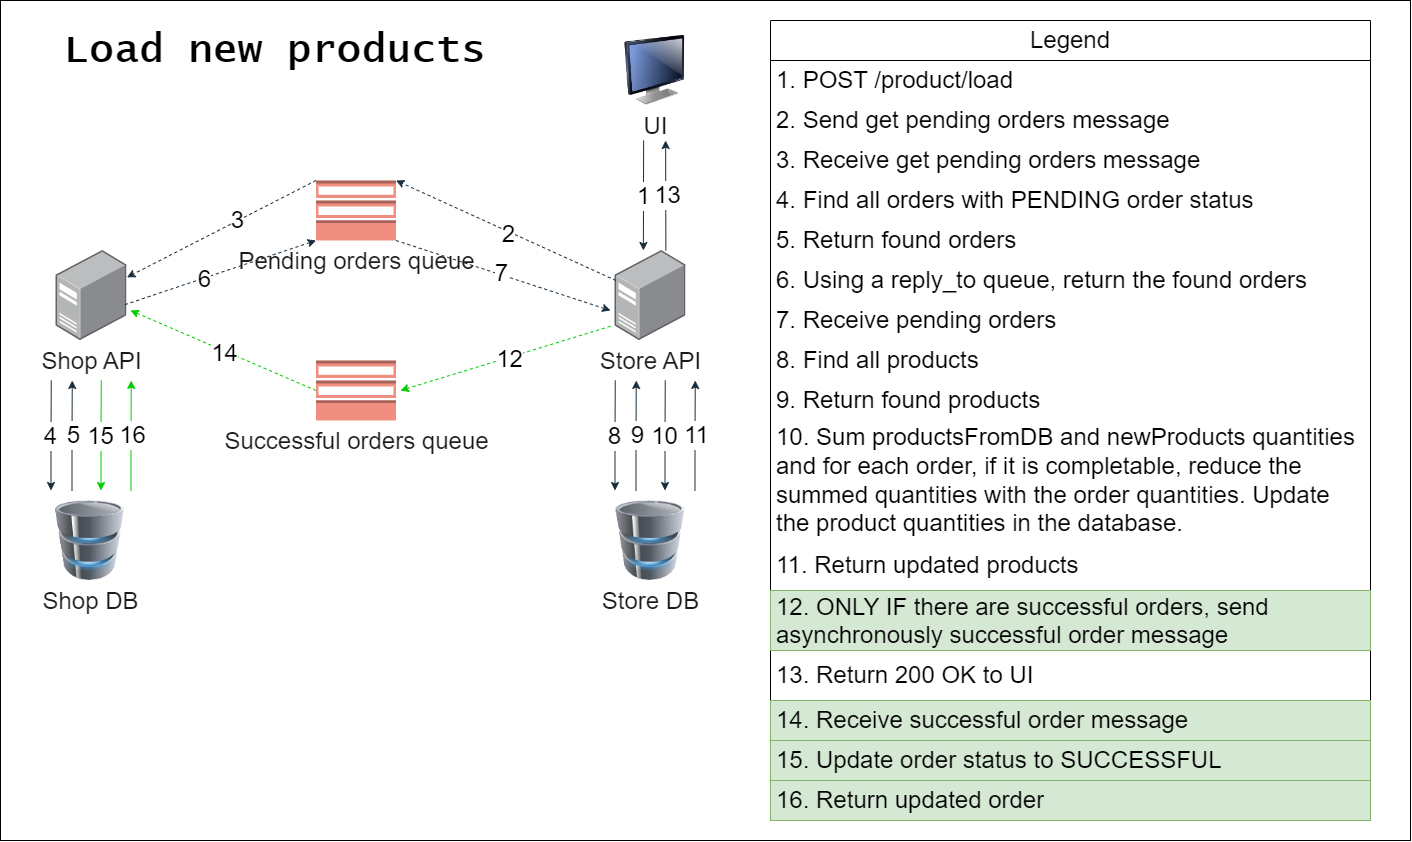

The diagram above was exported from draw.io. Its source (the exported page's mxGraphModel, read from the mxfile embedded in the PNG):
<mxGraphModel dx="1669" dy="674" grid="1" gridSize="10" guides="1" tooltips="1" connect="1" arrows="1" fold="1" page="1" pageScale="1" pageWidth="3300" pageHeight="4681" math="0" shadow="0">
  <root>
    <mxCell id="0" />
    <mxCell id="1" parent="0" />
    <mxCell id="2" value="" style="rounded=0;whiteSpace=wrap;html=1;" vertex="1" parent="1">
      <mxGeometry y="2200" width="1410" height="840" as="geometry" />
    </mxCell>
    <mxCell id="3" value="&lt;h1&gt;&lt;font style=&quot;font-size: 40px;&quot; face=&quot;Lucida Console&quot;&gt;Load new products&lt;/font&gt;&lt;br&gt;&lt;/h1&gt;" style="text;html=1;strokeColor=none;fillColor=none;spacing=5;spacingTop=-20;whiteSpace=wrap;overflow=hidden;rounded=0;" vertex="1" parent="1">
      <mxGeometry x="58.5" y="2220" width="461.5" height="100" as="geometry" />
    </mxCell>
    <mxCell id="4" value="&lt;font style=&quot;font-size: 24px;&quot;&gt;Shop API&lt;/font&gt;" style="image;points=[];aspect=fixed;html=1;align=center;shadow=0;dashed=0;image=img/lib/allied_telesis/computer_and_terminals/Server_Desktop.svg;labelBackgroundColor=none;fillColor=#F08E81;strokeColor=#FFFFFF;fontColor=#1A1A1A;" vertex="1" parent="1">
      <mxGeometry x="55.5" y="2450" width="71" height="90" as="geometry" />
    </mxCell>
    <mxCell id="5" value="&lt;font style=&quot;font-size: 24px;&quot;&gt;Store API&lt;/font&gt;" style="image;points=[];aspect=fixed;html=1;align=center;shadow=0;dashed=0;image=img/lib/allied_telesis/computer_and_terminals/Server_Desktop.svg;labelBackgroundColor=none;fillColor=#F08E81;strokeColor=#FFFFFF;fontColor=#1A1A1A;" vertex="1" parent="1">
      <mxGeometry x="614.5" y="2450" width="71" height="90" as="geometry" />
    </mxCell>
    <mxCell id="6" value="&lt;font style=&quot;font-size: 24px;&quot;&gt;Pending orders queue&lt;/font&gt;" style="outlineConnect=0;dashed=0;verticalLabelPosition=bottom;verticalAlign=top;align=center;html=1;shape=mxgraph.aws3.topic_2;fillColor=#F08E81;direction=west;labelBackgroundColor=none;strokeColor=#FFFFFF;fontColor=#1A1A1A;" vertex="1" parent="1">
      <mxGeometry x="315.5" y="2380" width="80" height="60" as="geometry" />
    </mxCell>
    <mxCell id="7" value="" style="html=1;labelBackgroundColor=none;startArrow=none;startFill=0;startSize=6;endArrow=classic;endFill=1;endSize=6;jettySize=auto;orthogonalLoop=1;strokeWidth=1;dashed=1;fontSize=14;rounded=0;strokeColor=#182E3E;fontColor=default;exitX=1;exitY=1;exitDx=0;exitDy=0;exitPerimeter=0;" edge="1" source="6" target="4" parent="1">
      <mxGeometry width="60" height="60" relative="1" as="geometry">
        <mxPoint x="315.5" y="2370" as="sourcePoint" />
        <mxPoint x="165.5" y="2460" as="targetPoint" />
        <Array as="points" />
      </mxGeometry>
    </mxCell>
    <mxCell id="8" value="&lt;font style=&quot;font-size: 24px;&quot;&gt;3&lt;br&gt;&lt;/font&gt;" style="edgeLabel;html=1;align=center;verticalAlign=middle;resizable=0;points=[];" vertex="1" connectable="0" parent="7">
      <mxGeometry x="-0.1683" y="-1" relative="1" as="geometry">
        <mxPoint as="offset" />
      </mxGeometry>
    </mxCell>
    <mxCell id="9" value="" style="html=1;labelBackgroundColor=none;startArrow=none;startFill=0;startSize=6;endArrow=classic;endFill=1;endSize=6;jettySize=auto;orthogonalLoop=1;strokeWidth=1;dashed=1;fontSize=14;rounded=0;exitX=0;exitY=1;exitDx=0;exitDy=0;exitPerimeter=0;strokeColor=#182E3E;fontColor=default;entryX=0;entryY=1;entryDx=0;entryDy=0;entryPerimeter=0;" edge="1" target="6" parent="1">
      <mxGeometry width="60" height="60" relative="1" as="geometry">
        <mxPoint x="615.5" y="2480" as="sourcePoint" />
        <mxPoint x="395.5" y="2370" as="targetPoint" />
        <Array as="points" />
      </mxGeometry>
    </mxCell>
    <mxCell id="10" value="&lt;font style=&quot;font-size: 24px;&quot;&gt;2&lt;/font&gt;" style="edgeLabel;html=1;align=center;verticalAlign=middle;resizable=0;points=[];" vertex="1" connectable="0" parent="9">
      <mxGeometry x="-0.0247" y="2" relative="1" as="geometry">
        <mxPoint as="offset" />
      </mxGeometry>
    </mxCell>
    <mxCell id="11" value="&lt;font style=&quot;font-size: 24px;&quot;&gt;Shop&amp;nbsp;DB&lt;/font&gt;" style="image;html=1;image=img/lib/clip_art/computers/Database_128x128.png;labelBackgroundColor=none;fillColor=#F08E81;strokeColor=#FFFFFF;fontColor=#1A1A1A;" vertex="1" parent="1">
      <mxGeometry x="49.5" y="2700" width="80" height="80" as="geometry" />
    </mxCell>
    <mxCell id="12" value="&lt;font style=&quot;font-size: 24px;&quot;&gt;Store DB&lt;/font&gt;" style="image;html=1;image=img/lib/clip_art/computers/Database_128x128.png;labelBackgroundColor=none;fillColor=#F08E81;strokeColor=#FFFFFF;fontColor=#1A1A1A;" vertex="1" parent="1">
      <mxGeometry x="610" y="2700" width="80" height="80" as="geometry" />
    </mxCell>
    <mxCell id="13" value="2" style="endArrow=classic;html=1;rounded=0;labelBackgroundColor=none;strokeColor=#182E3E;fontColor=default;" edge="1" parent="1">
      <mxGeometry width="50" height="50" relative="1" as="geometry">
        <mxPoint x="643.13" y="2340" as="sourcePoint" />
        <mxPoint x="642.88" y="2450" as="targetPoint" />
      </mxGeometry>
    </mxCell>
    <mxCell id="14" value="&lt;font style=&quot;font-size: 24px;&quot;&gt;1&lt;br&gt;&lt;/font&gt;" style="edgeLabel;html=1;align=center;verticalAlign=middle;resizable=0;points=[];" vertex="1" connectable="0" parent="13">
      <mxGeometry x="0.0133" y="-1" relative="1" as="geometry">
        <mxPoint as="offset" />
      </mxGeometry>
    </mxCell>
    <mxCell id="15" value="5" style="endArrow=classic;html=1;rounded=0;labelBackgroundColor=none;strokeColor=#182E3E;fontColor=default;" edge="1" parent="1">
      <mxGeometry width="50" height="50" relative="1" as="geometry">
        <mxPoint x="665.38" y="2450" as="sourcePoint" />
        <mxPoint x="665.13" y="2340" as="targetPoint" />
      </mxGeometry>
    </mxCell>
    <mxCell id="16" value="&lt;font style=&quot;font-size: 24px;&quot;&gt;13&lt;br&gt;&lt;/font&gt;" style="edgeLabel;html=1;align=center;verticalAlign=middle;resizable=0;points=[];" vertex="1" connectable="0" parent="15">
      <mxGeometry x="0.0133" y="-1" relative="1" as="geometry">
        <mxPoint as="offset" />
      </mxGeometry>
    </mxCell>
    <mxCell id="17" value="&lt;font style=&quot;font-size: 24px;&quot;&gt;UI&lt;/font&gt;" style="image;html=1;image=img/lib/clip_art/computers/Monitor_128x128.png;labelBackgroundColor=none;fillColor=#F08E81;strokeColor=#FFFFFF;fontColor=#1A1A1A;" vertex="1" parent="1">
      <mxGeometry x="614.5" y="2235" width="80" height="70" as="geometry" />
    </mxCell>
    <mxCell id="18" value="" style="html=1;labelBackgroundColor=none;startArrow=none;startFill=0;startSize=6;endArrow=classic;endFill=1;endSize=6;jettySize=auto;orthogonalLoop=1;strokeWidth=1;dashed=1;fontSize=14;rounded=0;entryX=1;entryY=0;entryDx=0;entryDy=0;entryPerimeter=0;strokeColor=#182E3E;fontColor=default;exitX=0.97;exitY=0.602;exitDx=0;exitDy=0;exitPerimeter=0;" edge="1" source="4" target="6" parent="1">
      <mxGeometry width="60" height="60" relative="1" as="geometry">
        <mxPoint x="326" y="2475" as="sourcePoint" />
        <mxPoint x="137" y="2500" as="targetPoint" />
        <Array as="points" />
      </mxGeometry>
    </mxCell>
    <mxCell id="19" value="&lt;font style=&quot;font-size: 24px;&quot;&gt;6&lt;/font&gt;" style="edgeLabel;html=1;align=center;verticalAlign=middle;resizable=0;points=[];" vertex="1" connectable="0" parent="18">
      <mxGeometry x="-0.1683" y="-1" relative="1" as="geometry">
        <mxPoint as="offset" />
      </mxGeometry>
    </mxCell>
    <mxCell id="20" value="" style="html=1;labelBackgroundColor=none;startArrow=none;startFill=0;startSize=6;endArrow=classic;endFill=1;endSize=6;jettySize=auto;orthogonalLoop=1;strokeWidth=1;dashed=1;fontSize=14;rounded=0;strokeColor=#182E3E;fontColor=default;entryX=0;entryY=0;entryDx=0;entryDy=0;entryPerimeter=0;exitX=0;exitY=0;exitDx=0;exitDy=0;exitPerimeter=0;" edge="1" source="6" parent="1">
      <mxGeometry width="60" height="60" relative="1" as="geometry">
        <mxPoint x="625.5" y="2490" as="sourcePoint" />
        <mxPoint x="610" y="2510" as="targetPoint" />
        <Array as="points" />
      </mxGeometry>
    </mxCell>
    <mxCell id="21" value="&lt;font style=&quot;font-size: 24px;&quot;&gt;7&lt;/font&gt;" style="edgeLabel;html=1;align=center;verticalAlign=middle;resizable=0;points=[];" vertex="1" connectable="0" parent="20">
      <mxGeometry x="-0.0247" y="2" relative="1" as="geometry">
        <mxPoint as="offset" />
      </mxGeometry>
    </mxCell>
    <mxCell id="22" value="2" style="endArrow=classic;html=1;rounded=0;labelBackgroundColor=none;strokeColor=#182E3E;fontColor=default;" edge="1" parent="1">
      <mxGeometry width="50" height="50" relative="1" as="geometry">
        <mxPoint x="614.75" y="2580" as="sourcePoint" />
        <mxPoint x="614.5" y="2690" as="targetPoint" />
        <Array as="points">
          <mxPoint x="614.5" y="2640" />
        </Array>
      </mxGeometry>
    </mxCell>
    <mxCell id="23" value="&lt;font style=&quot;font-size: 24px;&quot;&gt;8&lt;br&gt;&lt;/font&gt;" style="edgeLabel;html=1;align=center;verticalAlign=middle;resizable=0;points=[];" vertex="1" connectable="0" parent="22">
      <mxGeometry x="0.0133" y="-1" relative="1" as="geometry">
        <mxPoint as="offset" />
      </mxGeometry>
    </mxCell>
    <mxCell id="24" value="2" style="endArrow=classic;html=1;rounded=0;labelBackgroundColor=none;strokeColor=#182E3E;fontColor=default;" edge="1" parent="1">
      <mxGeometry width="50" height="50" relative="1" as="geometry">
        <mxPoint x="635.5" y="2690" as="sourcePoint" />
        <mxPoint x="635.75" y="2580" as="targetPoint" />
        <Array as="points">
          <mxPoint x="635.5" y="2640" />
        </Array>
      </mxGeometry>
    </mxCell>
    <mxCell id="25" value="&lt;font style=&quot;font-size: 24px;&quot;&gt;9&lt;br&gt;&lt;/font&gt;" style="edgeLabel;html=1;align=center;verticalAlign=middle;resizable=0;points=[];" vertex="1" connectable="0" parent="24">
      <mxGeometry x="0.0133" y="-1" relative="1" as="geometry">
        <mxPoint as="offset" />
      </mxGeometry>
    </mxCell>
    <mxCell id="26" value="&lt;font style=&quot;font-size: 24px;&quot;&gt;Successful orders queue&lt;/font&gt;" style="outlineConnect=0;dashed=0;verticalLabelPosition=bottom;verticalAlign=top;align=center;html=1;shape=mxgraph.aws3.topic_2;fillColor=#F08E81;direction=west;labelBackgroundColor=none;strokeColor=#FFFFFF;fontColor=#1A1A1A;" vertex="1" parent="1">
      <mxGeometry x="315.5" y="2560" width="80" height="60" as="geometry" />
    </mxCell>
    <mxCell id="27" value="2" style="endArrow=classic;html=1;rounded=0;labelBackgroundColor=none;strokeColor=#182E3E;fontColor=default;" edge="1" parent="1">
      <mxGeometry width="50" height="50" relative="1" as="geometry">
        <mxPoint x="664.75" y="2580" as="sourcePoint" />
        <mxPoint x="664.5" y="2690" as="targetPoint" />
        <Array as="points">
          <mxPoint x="664.5" y="2640" />
        </Array>
      </mxGeometry>
    </mxCell>
    <mxCell id="28" value="&lt;font style=&quot;font-size: 24px;&quot;&gt;10&lt;br&gt;&lt;/font&gt;" style="edgeLabel;html=1;align=center;verticalAlign=middle;resizable=0;points=[];" vertex="1" connectable="0" parent="27">
      <mxGeometry x="0.0133" y="-1" relative="1" as="geometry">
        <mxPoint as="offset" />
      </mxGeometry>
    </mxCell>
    <mxCell id="29" value="2" style="endArrow=classic;html=1;rounded=0;labelBackgroundColor=none;strokeColor=#182E3E;fontColor=default;" edge="1" parent="1">
      <mxGeometry width="50" height="50" relative="1" as="geometry">
        <mxPoint x="694.5" y="2690" as="sourcePoint" />
        <mxPoint x="694.75" y="2580" as="targetPoint" />
        <Array as="points">
          <mxPoint x="694.5" y="2640" />
        </Array>
      </mxGeometry>
    </mxCell>
    <mxCell id="30" value="&lt;font style=&quot;font-size: 24px;&quot;&gt;11&lt;br&gt;&lt;/font&gt;" style="edgeLabel;html=1;align=center;verticalAlign=middle;resizable=0;points=[];" vertex="1" connectable="0" parent="29">
      <mxGeometry x="0.0133" y="-1" relative="1" as="geometry">
        <mxPoint as="offset" />
      </mxGeometry>
    </mxCell>
    <mxCell id="31" value="" style="html=1;labelBackgroundColor=none;startArrow=none;startFill=0;startSize=6;endArrow=classic;endFill=1;endSize=6;jettySize=auto;orthogonalLoop=1;strokeWidth=1;dashed=1;fontSize=14;rounded=0;strokeColor=#00CC00;fontColor=default;exitX=-0.063;exitY=0.842;exitDx=0;exitDy=0;exitPerimeter=0;" edge="1" source="5" parent="1">
      <mxGeometry width="60" height="60" relative="1" as="geometry">
        <mxPoint x="500" y="2570" as="sourcePoint" />
        <mxPoint x="400" y="2590" as="targetPoint" />
        <Array as="points" />
      </mxGeometry>
    </mxCell>
    <mxCell id="32" value="&lt;font style=&quot;font-size: 24px;&quot;&gt;12&lt;/font&gt;" style="edgeLabel;html=1;align=center;verticalAlign=middle;resizable=0;points=[];" vertex="1" connectable="0" parent="31">
      <mxGeometry x="-0.0247" y="2" relative="1" as="geometry">
        <mxPoint as="offset" />
      </mxGeometry>
    </mxCell>
    <mxCell id="33" value="" style="html=1;labelBackgroundColor=none;startArrow=none;startFill=0;startSize=6;endArrow=classic;endFill=1;endSize=6;jettySize=auto;orthogonalLoop=1;strokeWidth=1;dashed=1;fontSize=14;rounded=0;strokeColor=#00CC00;fontColor=default;exitX=1;exitY=0.5;exitDx=0;exitDy=0;exitPerimeter=0;" edge="1" source="26" parent="1">
      <mxGeometry width="60" height="60" relative="1" as="geometry">
        <mxPoint x="620" y="2536" as="sourcePoint" />
        <mxPoint x="130" y="2510" as="targetPoint" />
        <Array as="points" />
      </mxGeometry>
    </mxCell>
    <mxCell id="34" value="&lt;font style=&quot;font-size: 24px;&quot;&gt;14&lt;/font&gt;" style="edgeLabel;html=1;align=center;verticalAlign=middle;resizable=0;points=[];" vertex="1" connectable="0" parent="33">
      <mxGeometry x="-0.0247" y="2" relative="1" as="geometry">
        <mxPoint as="offset" />
      </mxGeometry>
    </mxCell>
    <mxCell id="35" value="2" style="endArrow=classic;html=1;rounded=0;labelBackgroundColor=none;strokeColor=#182E3E;fontColor=default;" edge="1" parent="1">
      <mxGeometry width="50" height="50" relative="1" as="geometry">
        <mxPoint x="50.75" y="2580" as="sourcePoint" />
        <mxPoint x="50.5" y="2690" as="targetPoint" />
        <Array as="points">
          <mxPoint x="50.5" y="2640" />
        </Array>
      </mxGeometry>
    </mxCell>
    <mxCell id="36" value="&lt;font style=&quot;font-size: 24px;&quot;&gt;4&lt;br&gt;&lt;/font&gt;" style="edgeLabel;html=1;align=center;verticalAlign=middle;resizable=0;points=[];" vertex="1" connectable="0" parent="35">
      <mxGeometry x="0.0133" y="-1" relative="1" as="geometry">
        <mxPoint as="offset" />
      </mxGeometry>
    </mxCell>
    <mxCell id="37" value="2" style="endArrow=classic;html=1;rounded=0;labelBackgroundColor=none;strokeColor=#182E3E;fontColor=default;" edge="1" parent="1">
      <mxGeometry width="50" height="50" relative="1" as="geometry">
        <mxPoint x="71.5" y="2690" as="sourcePoint" />
        <mxPoint x="71.75" y="2580" as="targetPoint" />
        <Array as="points">
          <mxPoint x="71.5" y="2640" />
        </Array>
      </mxGeometry>
    </mxCell>
    <mxCell id="38" value="&lt;font style=&quot;font-size: 24px;&quot;&gt;5&lt;br&gt;&lt;/font&gt;" style="edgeLabel;html=1;align=center;verticalAlign=middle;resizable=0;points=[];" vertex="1" connectable="0" parent="37">
      <mxGeometry x="0.0133" y="-1" relative="1" as="geometry">
        <mxPoint as="offset" />
      </mxGeometry>
    </mxCell>
    <mxCell id="39" value="2" style="endArrow=classic;html=1;rounded=0;labelBackgroundColor=none;strokeColor=#00CC00;fontColor=default;" edge="1" parent="1">
      <mxGeometry width="50" height="50" relative="1" as="geometry">
        <mxPoint x="100.75" y="2580" as="sourcePoint" />
        <mxPoint x="100.5" y="2690" as="targetPoint" />
        <Array as="points">
          <mxPoint x="100.5" y="2640" />
        </Array>
      </mxGeometry>
    </mxCell>
    <mxCell id="40" value="&lt;font style=&quot;font-size: 24px;&quot;&gt;15&lt;br&gt;&lt;/font&gt;" style="edgeLabel;html=1;align=center;verticalAlign=middle;resizable=0;points=[];" vertex="1" connectable="0" parent="39">
      <mxGeometry x="0.0133" y="-1" relative="1" as="geometry">
        <mxPoint as="offset" />
      </mxGeometry>
    </mxCell>
    <mxCell id="41" value="2" style="endArrow=classic;html=1;rounded=0;labelBackgroundColor=none;strokeColor=#00CC00;fontColor=default;" edge="1" parent="1">
      <mxGeometry width="50" height="50" relative="1" as="geometry">
        <mxPoint x="130.5" y="2690" as="sourcePoint" />
        <mxPoint x="130.75" y="2580" as="targetPoint" />
        <Array as="points">
          <mxPoint x="130.5" y="2640" />
        </Array>
      </mxGeometry>
    </mxCell>
    <mxCell id="42" value="&lt;font style=&quot;font-size: 24px;&quot;&gt;16&lt;br&gt;&lt;/font&gt;" style="edgeLabel;html=1;align=center;verticalAlign=middle;resizable=0;points=[];" vertex="1" connectable="0" parent="41">
      <mxGeometry x="0.0133" y="-1" relative="1" as="geometry">
        <mxPoint as="offset" />
      </mxGeometry>
    </mxCell>
    <mxCell id="43" value="&lt;font style=&quot;font-size: 24px;&quot;&gt;Legend&lt;/font&gt;" style="swimlane;fontStyle=0;childLayout=stackLayout;horizontal=1;startSize=40;horizontalStack=0;resizeParent=1;resizeParentMax=0;resizeLast=0;collapsible=1;marginBottom=0;whiteSpace=wrap;html=1;" vertex="1" parent="1">
      <mxGeometry x="770" y="2220" width="600" height="800" as="geometry" />
    </mxCell>
    <mxCell id="44" value="&lt;font style=&quot;font-size: 24px;&quot;&gt;1. POST /product/load&lt;/font&gt;" style="text;strokeColor=none;fillColor=none;align=left;verticalAlign=middle;spacingLeft=4;spacingRight=4;overflow=hidden;points=[[0,0.5],[1,0.5]];portConstraint=eastwest;rotatable=0;whiteSpace=wrap;html=1;fontSize=24;" vertex="1" parent="43">
      <mxGeometry y="40" width="600" height="40" as="geometry" />
    </mxCell>
    <mxCell id="45" value="2. Send get pending orders message" style="text;strokeColor=none;fillColor=none;align=left;verticalAlign=middle;spacingLeft=4;spacingRight=4;overflow=hidden;points=[[0,0.5],[1,0.5]];portConstraint=eastwest;rotatable=0;whiteSpace=wrap;html=1;fontSize=24;" vertex="1" parent="43">
      <mxGeometry y="80" width="600" height="40" as="geometry" />
    </mxCell>
    <mxCell id="46" value="3. Receive get pending orders message" style="text;strokeColor=none;fillColor=none;align=left;verticalAlign=middle;spacingLeft=4;spacingRight=4;overflow=hidden;points=[[0,0.5],[1,0.5]];portConstraint=eastwest;rotatable=0;whiteSpace=wrap;html=1;fontSize=24;" vertex="1" parent="43">
      <mxGeometry y="120" width="600" height="40" as="geometry" />
    </mxCell>
    <mxCell id="47" value="4. Find all orders with PENDING order status" style="text;strokeColor=none;fillColor=none;align=left;verticalAlign=middle;spacingLeft=4;spacingRight=4;overflow=hidden;points=[[0,0.5],[1,0.5]];portConstraint=eastwest;rotatable=0;whiteSpace=wrap;html=1;fontSize=24;" vertex="1" parent="43">
      <mxGeometry y="160" width="600" height="40" as="geometry" />
    </mxCell>
    <mxCell id="48" value="&lt;font style=&quot;border-color: var(--border-color); font-size: 24px;&quot;&gt;5. Return found&amp;nbsp;&lt;/font&gt;orders" style="text;strokeColor=none;fillColor=none;align=left;verticalAlign=middle;spacingLeft=4;spacingRight=4;overflow=hidden;points=[[0,0.5],[1,0.5]];portConstraint=eastwest;rotatable=0;whiteSpace=wrap;html=1;fontSize=24;" vertex="1" parent="43">
      <mxGeometry y="200" width="600" height="40" as="geometry" />
    </mxCell>
    <mxCell id="49" value="6. Using a reply_to queue, return the found orders" style="text;strokeColor=none;fillColor=none;align=left;verticalAlign=middle;spacingLeft=4;spacingRight=4;overflow=hidden;points=[[0,0.5],[1,0.5]];portConstraint=eastwest;rotatable=0;whiteSpace=wrap;html=1;fontSize=24;" vertex="1" parent="43">
      <mxGeometry y="240" width="600" height="40" as="geometry" />
    </mxCell>
    <mxCell id="50" value="7. Receive pending orders" style="text;strokeColor=none;fillColor=none;align=left;verticalAlign=middle;spacingLeft=4;spacingRight=4;overflow=hidden;points=[[0,0.5],[1,0.5]];portConstraint=eastwest;rotatable=0;whiteSpace=wrap;html=1;fontSize=24;" vertex="1" parent="43">
      <mxGeometry y="280" width="600" height="40" as="geometry" />
    </mxCell>
    <mxCell id="51" value="&lt;font style=&quot;font-size: 24px;&quot;&gt;&lt;font style=&quot;font-size: 24px;&quot;&gt;8. Find all products&lt;/font&gt;&lt;/font&gt;" style="text;strokeColor=none;fillColor=none;align=left;verticalAlign=middle;spacingLeft=4;spacingRight=4;overflow=hidden;points=[[0,0.5],[1,0.5]];portConstraint=eastwest;rotatable=0;whiteSpace=wrap;html=1;fontSize=24;" vertex="1" parent="43">
      <mxGeometry y="320" width="600" height="40" as="geometry" />
    </mxCell>
    <mxCell id="52" value="9. Return found products" style="text;strokeColor=none;fillColor=none;align=left;verticalAlign=middle;spacingLeft=4;spacingRight=4;overflow=hidden;points=[[0,0.5],[1,0.5]];portConstraint=eastwest;rotatable=0;whiteSpace=wrap;html=1;fontSize=24;" vertex="1" parent="43">
      <mxGeometry y="360" width="600" height="40" as="geometry" />
    </mxCell>
    <mxCell id="53" value="10. Sum productsFromDB and newProducts quantities and for each order, if it is completable, reduce the summed quantities with the order quantities. Update the product quantities in the database.&amp;nbsp;" style="text;strokeColor=none;fillColor=none;align=left;verticalAlign=middle;spacingLeft=4;spacingRight=4;overflow=hidden;points=[[0,0.5],[1,0.5]];portConstraint=eastwest;rotatable=0;whiteSpace=wrap;html=1;fontSize=24;" vertex="1" parent="43">
      <mxGeometry y="400" width="600" height="120" as="geometry" />
    </mxCell>
    <mxCell id="54" value="11. Return updated products" style="text;strokeColor=none;fillColor=none;align=left;verticalAlign=middle;spacingLeft=4;spacingRight=4;overflow=hidden;points=[[0,0.5],[1,0.5]];portConstraint=eastwest;rotatable=0;whiteSpace=wrap;html=1;fontSize=24;" vertex="1" parent="43">
      <mxGeometry y="520" width="600" height="50" as="geometry" />
    </mxCell>
    <mxCell id="55" value="12. ONLY IF there are successful orders, send asynchronously successful order message" style="text;strokeColor=#82b366;fillColor=#d5e8d4;align=left;verticalAlign=middle;spacingLeft=4;spacingRight=4;overflow=hidden;points=[[0,0.5],[1,0.5]];portConstraint=eastwest;rotatable=0;whiteSpace=wrap;html=1;fontSize=24;" vertex="1" parent="43">
      <mxGeometry y="570" width="600" height="60" as="geometry" />
    </mxCell>
    <mxCell id="56" value="13. Return 200 OK to UI" style="text;strokeColor=none;fillColor=none;align=left;verticalAlign=middle;spacingLeft=4;spacingRight=4;overflow=hidden;points=[[0,0.5],[1,0.5]];portConstraint=eastwest;rotatable=0;whiteSpace=wrap;html=1;fontSize=24;" vertex="1" parent="43">
      <mxGeometry y="630" width="600" height="50" as="geometry" />
    </mxCell>
    <mxCell id="57" value="14. Receive successful order message" style="text;strokeColor=#82b366;fillColor=#d5e8d4;align=left;verticalAlign=middle;spacingLeft=4;spacingRight=4;overflow=hidden;points=[[0,0.5],[1,0.5]];portConstraint=eastwest;rotatable=0;whiteSpace=wrap;html=1;fontSize=24;" vertex="1" parent="43">
      <mxGeometry y="680" width="600" height="40" as="geometry" />
    </mxCell>
    <mxCell id="58" value="15. Update order status to SUCCESSFUL" style="text;strokeColor=#82b366;fillColor=#d5e8d4;align=left;verticalAlign=middle;spacingLeft=4;spacingRight=4;overflow=hidden;points=[[0,0.5],[1,0.5]];portConstraint=eastwest;rotatable=0;whiteSpace=wrap;html=1;fontSize=24;" vertex="1" parent="43">
      <mxGeometry y="720" width="600" height="40" as="geometry" />
    </mxCell>
    <mxCell id="59" value="16. Return updated order" style="text;strokeColor=#82b366;fillColor=#d5e8d4;align=left;verticalAlign=middle;spacingLeft=4;spacingRight=4;overflow=hidden;points=[[0,0.5],[1,0.5]];portConstraint=eastwest;rotatable=0;whiteSpace=wrap;html=1;fontSize=24;" vertex="1" parent="43">
      <mxGeometry y="760" width="600" height="40" as="geometry" />
    </mxCell>
  </root>
</mxGraphModel>